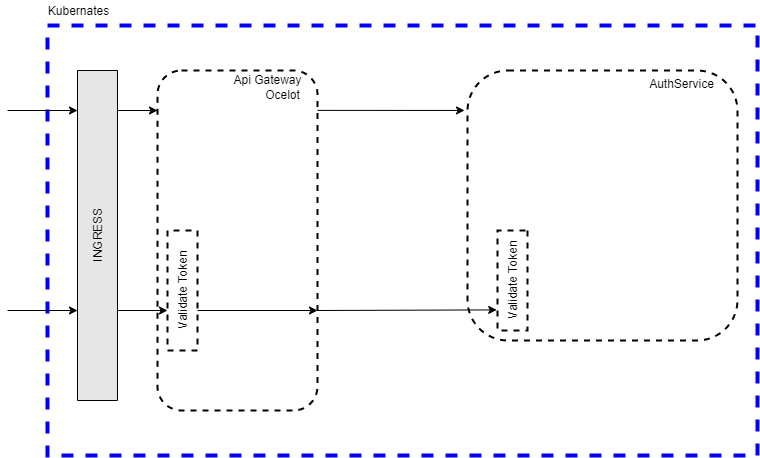

The diagram above was exported from draw.io. Its source (the exported page's mxGraphModel, read from the mxfile embedded in the PNG):
<mxGraphModel dx="1422" dy="762" grid="1" gridSize="10" guides="1" tooltips="1" connect="1" arrows="1" fold="1" page="1" pageScale="1" pageWidth="827" pageHeight="1169" math="0" shadow="0">
  <root>
    <mxCell id="0" />
    <mxCell id="1" parent="0" />
    <mxCell id="LBIzCUokIBK_wMEPPB0V-1" value="&lt;h3&gt;&lt;br&gt;&lt;/h3&gt;" style="rounded=0;whiteSpace=wrap;html=1;dashed=1;fillColor=none;align=left;strokeWidth=4;strokeColor=#0000FF;" vertex="1" parent="1">
      <mxGeometry x="50" y="155" width="710" height="430" as="geometry" />
    </mxCell>
    <mxCell id="LBIzCUokIBK_wMEPPB0V-2" value="Kubernates&lt;br&gt;" style="text;html=1;align=center;verticalAlign=middle;resizable=0;points=[];autosize=1;" vertex="1" parent="1">
      <mxGeometry x="41" y="130" width="80" height="20" as="geometry" />
    </mxCell>
    <mxCell id="LBIzCUokIBK_wMEPPB0V-4" value="" style="rounded=0;whiteSpace=wrap;html=1;strokeWidth=1;direction=south;align=left;fillColor=#E6E6E6;" vertex="1" parent="1">
      <mxGeometry x="80" y="200" width="40" height="330" as="geometry" />
    </mxCell>
    <mxCell id="LBIzCUokIBK_wMEPPB0V-6" value="INGRESS" style="text;html=1;align=center;verticalAlign=middle;resizable=0;points=[];autosize=1;rotation=-90;" vertex="1" parent="1">
      <mxGeometry x="65" y="355" width="70" height="20" as="geometry" />
    </mxCell>
    <mxCell id="LBIzCUokIBK_wMEPPB0V-7" value="" style="endArrow=classic;html=1;" edge="1" parent="1">
      <mxGeometry width="50" height="50" relative="1" as="geometry">
        <mxPoint x="10" y="240" as="sourcePoint" />
        <mxPoint x="80" y="240" as="targetPoint" />
      </mxGeometry>
    </mxCell>
    <mxCell id="LBIzCUokIBK_wMEPPB0V-8" value="" style="rounded=1;whiteSpace=wrap;html=1;strokeColor=#000000;strokeWidth=2;fillColor=none;dashed=1;" vertex="1" parent="1">
      <mxGeometry x="160" y="200" width="160" height="340" as="geometry" />
    </mxCell>
    <mxCell id="LBIzCUokIBK_wMEPPB0V-9" value="Api Gateway" style="text;html=1;align=center;verticalAlign=middle;resizable=0;points=[];autosize=1;" vertex="1" parent="1">
      <mxGeometry x="230" y="199" width="80" height="20" as="geometry" />
    </mxCell>
    <mxCell id="LBIzCUokIBK_wMEPPB0V-10" value="Ocelot" style="text;html=1;align=center;verticalAlign=middle;resizable=0;points=[];autosize=1;" vertex="1" parent="1">
      <mxGeometry x="260" y="214" width="50" height="20" as="geometry" />
    </mxCell>
    <mxCell id="LBIzCUokIBK_wMEPPB0V-11" value="" style="endArrow=classic;html=1;exitX=0.5;exitY=0;exitDx=0;exitDy=0;entryX=0;entryY=0.5;entryDx=0;entryDy=0;" edge="1" parent="1">
      <mxGeometry width="50" height="50" relative="1" as="geometry">
        <mxPoint x="120" y="240" as="sourcePoint" />
        <mxPoint x="160" y="240" as="targetPoint" />
      </mxGeometry>
    </mxCell>
    <mxCell id="LBIzCUokIBK_wMEPPB0V-12" value="" style="rounded=1;whiteSpace=wrap;html=1;strokeColor=#000000;strokeWidth=2;fillColor=none;dashed=1;" vertex="1" parent="1">
      <mxGeometry x="470" y="200" width="270" height="270" as="geometry" />
    </mxCell>
    <mxCell id="LBIzCUokIBK_wMEPPB0V-14" value="AuthService&lt;br&gt;" style="text;html=1;align=center;verticalAlign=middle;resizable=0;points=[];autosize=1;" vertex="1" parent="1">
      <mxGeometry x="644" y="203" width="80" height="20" as="geometry" />
    </mxCell>
    <mxCell id="LBIzCUokIBK_wMEPPB0V-15" value="" style="endArrow=classic;html=1;entryX=-0.011;entryY=0.193;entryDx=0;entryDy=0;entryPerimeter=0;exitX=1;exitY=0.085;exitDx=0;exitDy=0;exitPerimeter=0;" edge="1" parent="1">
      <mxGeometry width="50" height="50" relative="1" as="geometry">
        <mxPoint x="320" y="239.89999999999998" as="sourcePoint" />
        <mxPoint x="467.03" y="239.95000000000005" as="targetPoint" />
      </mxGeometry>
    </mxCell>
    <mxCell id="LBIzCUokIBK_wMEPPB0V-17" value="" style="rounded=0;whiteSpace=wrap;html=1;dashed=1;strokeColor=#000000;strokeWidth=2;fillColor=none;direction=south;" vertex="1" parent="1">
      <mxGeometry x="170" y="360" width="30" height="120" as="geometry" />
    </mxCell>
    <mxCell id="LBIzCUokIBK_wMEPPB0V-18" value="Validate Token&lt;br&gt;" style="text;html=1;align=center;verticalAlign=middle;resizable=0;points=[];autosize=1;rotation=270;" vertex="1" parent="1">
      <mxGeometry x="140" y="410" width="90" height="20" as="geometry" />
    </mxCell>
    <mxCell id="LBIzCUokIBK_wMEPPB0V-19" value="" style="rounded=0;whiteSpace=wrap;html=1;dashed=1;strokeColor=#000000;strokeWidth=2;fillColor=none;direction=south;" vertex="1" parent="1">
      <mxGeometry x="500" y="360" width="30" height="100" as="geometry" />
    </mxCell>
    <mxCell id="LBIzCUokIBK_wMEPPB0V-20" value="Validate Token&lt;br&gt;" style="text;html=1;align=center;verticalAlign=middle;resizable=0;points=[];autosize=1;rotation=270;" vertex="1" parent="1">
      <mxGeometry x="470" y="400" width="90" height="20" as="geometry" />
    </mxCell>
    <mxCell id="LBIzCUokIBK_wMEPPB0V-21" value="" style="endArrow=classic;html=1;" edge="1" parent="1">
      <mxGeometry width="50" height="50" relative="1" as="geometry">
        <mxPoint x="10" y="440" as="sourcePoint" />
        <mxPoint x="80" y="440" as="targetPoint" />
      </mxGeometry>
    </mxCell>
    <mxCell id="LBIzCUokIBK_wMEPPB0V-23" value="" style="endArrow=classic;html=1;" edge="1" parent="1">
      <mxGeometry width="50" height="50" relative="1" as="geometry">
        <mxPoint x="120" y="440" as="sourcePoint" />
        <mxPoint x="170" y="440" as="targetPoint" />
      </mxGeometry>
    </mxCell>
    <mxCell id="LBIzCUokIBK_wMEPPB0V-25" value="" style="endArrow=classic;html=1;exitX=1;exitY=0.085;exitDx=0;exitDy=0;exitPerimeter=0;" edge="1" parent="1">
      <mxGeometry width="50" height="50" relative="1" as="geometry">
        <mxPoint x="200" y="440" as="sourcePoint" />
        <mxPoint x="320" y="440" as="targetPoint" />
      </mxGeometry>
    </mxCell>
    <mxCell id="LBIzCUokIBK_wMEPPB0V-26" value="" style="endArrow=classic;html=1;exitX=1;exitY=0.085;exitDx=0;exitDy=0;exitPerimeter=0;entryX=0.794;entryY=1.027;entryDx=0;entryDy=0;entryPerimeter=0;" edge="1" parent="1" target="LBIzCUokIBK_wMEPPB0V-19">
      <mxGeometry width="50" height="50" relative="1" as="geometry">
        <mxPoint x="320" y="440" as="sourcePoint" />
        <mxPoint x="440" y="440" as="targetPoint" />
      </mxGeometry>
    </mxCell>
  </root>
</mxGraphModel>